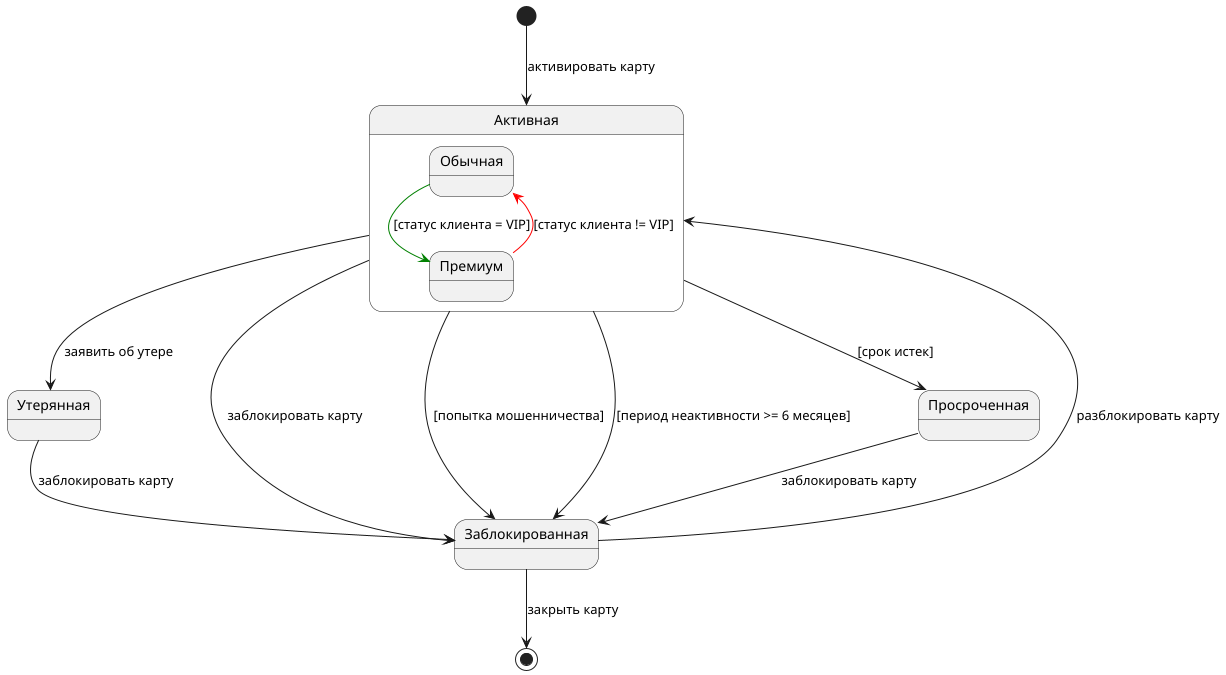

The diagram above was rendered by PlantUML. Its source (embedded in the PNG):
@startuml

[*] --> Активная : активировать карту
state Активная {
    Обычная -[#green]-> Премиум : [статус клиента = VIP]
    Премиум -[#red]-> Обычная : [статус клиента != VIP]
}
Активная --> Утерянная : заявить об утере
Утерянная --> Заблокированная : заблокировать карту
Заблокированная --> Активная : разблокировать карту
Активная --> Заблокированная : заблокировать карту
Заблокированная --> [*] : закрыть карту
Активная --> Просроченная : [срок истек]
Просроченная --> Заблокированная : заблокировать карту
Активная --> Заблокированная : [попытка мошенничества]
Активная --> Заблокированная : [период неактивности >= 6 месяцев]

@enduml